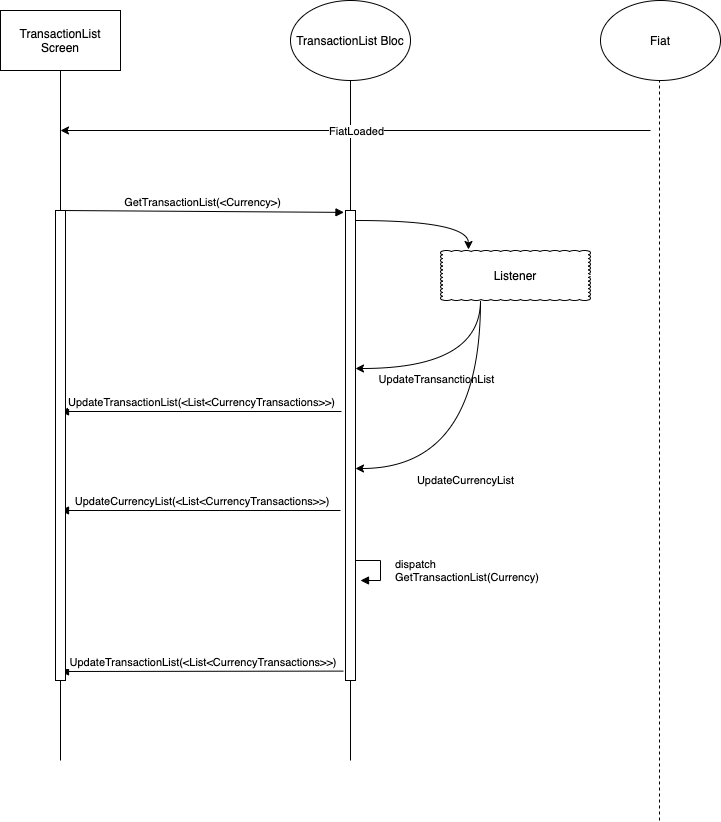

The diagram above was exported from draw.io. Its source (the exported page's mxGraphModel, read from the mxfile embedded in the PNG):
<mxGraphModel dx="946" dy="557" grid="1" gridSize="10" guides="1" tooltips="1" connect="1" arrows="1" fold="1" page="1" pageScale="1" pageWidth="850" pageHeight="1100" math="0" shadow="0">
  <root>
    <mxCell id="0" />
    <mxCell id="1" parent="0" />
    <mxCell id="IdgxDAqqp9eMmObDDpIW-4" value="TransactionList Screen" style="rounded=0;whiteSpace=wrap;html=1;" parent="1" vertex="1">
      <mxGeometry x="110" y="150" width="120" height="60" as="geometry" />
    </mxCell>
    <mxCell id="IdgxDAqqp9eMmObDDpIW-5" value="TransactionList Bloc" style="ellipse;whiteSpace=wrap;html=1;" parent="1" vertex="1">
      <mxGeometry x="400" y="140" width="120" height="80" as="geometry" />
    </mxCell>
    <mxCell id="IdgxDAqqp9eMmObDDpIW-8" value="" style="endArrow=none;html=1;entryX=0.5;entryY=1;entryDx=0;entryDy=0;" parent="1" target="IdgxDAqqp9eMmObDDpIW-4" edge="1" source="cdgKlogEmkWpYyJFjMh5-16">
      <mxGeometry width="50" height="50" relative="1" as="geometry">
        <mxPoint x="170" y="900" as="sourcePoint" />
        <mxPoint x="700" y="420" as="targetPoint" />
      </mxGeometry>
    </mxCell>
    <mxCell id="IdgxDAqqp9eMmObDDpIW-9" value="" style="endArrow=none;html=1;" parent="1" source="IdgxDAqqp9eMmObDDpIW-13" target="IdgxDAqqp9eMmObDDpIW-5" edge="1">
      <mxGeometry width="50" height="50" relative="1" as="geometry">
        <mxPoint x="459" y="890" as="sourcePoint" />
        <mxPoint x="459" y="220" as="targetPoint" />
      </mxGeometry>
    </mxCell>
    <mxCell id="cdgKlogEmkWpYyJFjMh5-1" value="Fiat" style="ellipse;whiteSpace=wrap;html=1;" vertex="1" parent="1">
      <mxGeometry x="710" y="140" width="120" height="80" as="geometry" />
    </mxCell>
    <mxCell id="cdgKlogEmkWpYyJFjMh5-2" value="" style="endArrow=none;dashed=1;html=1;entryX=0.5;entryY=1;entryDx=0;entryDy=0;" edge="1" parent="1">
      <mxGeometry width="50" height="50" relative="1" as="geometry">
        <mxPoint x="769" y="960" as="sourcePoint" />
        <mxPoint x="769" y="220" as="targetPoint" />
      </mxGeometry>
    </mxCell>
    <mxCell id="cdgKlogEmkWpYyJFjMh5-14" value="" style="endArrow=classic;html=1;" edge="1" parent="1">
      <mxGeometry relative="1" as="geometry">
        <mxPoint x="760" y="270" as="sourcePoint" />
        <mxPoint x="170" y="270" as="targetPoint" />
      </mxGeometry>
    </mxCell>
    <mxCell id="cdgKlogEmkWpYyJFjMh5-15" value="FiatLoaded" style="edgeLabel;resizable=0;html=1;align=center;verticalAlign=middle;" connectable="0" vertex="1" parent="cdgKlogEmkWpYyJFjMh5-14">
      <mxGeometry relative="1" as="geometry" />
    </mxCell>
    <mxCell id="IdgxDAqqp9eMmObDDpIW-13" value="" style="html=1;points=[];perimeter=orthogonalPerimeter;" parent="1" vertex="1">
      <mxGeometry x="455" y="350" width="10" height="470" as="geometry" />
    </mxCell>
    <mxCell id="IdgxDAqqp9eMmObDDpIW-15" value="GetTransactionList(&amp;lt;Currency&amp;gt;)" style="html=1;verticalAlign=bottom;endArrow=block;entryX=-0.153;entryY=0.004;entryDx=0;entryDy=0;entryPerimeter=0;" parent="1" target="IdgxDAqqp9eMmObDDpIW-13" edge="1">
      <mxGeometry x="170" y="350" width="80" as="geometry">
        <mxPoint x="170" y="350" as="sourcePoint" />
        <mxPoint x="250" y="350" as="targetPoint" />
      </mxGeometry>
    </mxCell>
    <mxCell id="cdgKlogEmkWpYyJFjMh5-3" value="Listener" style="whiteSpace=wrap;html=1;shape=mxgraph.basic.cloud_rect" vertex="1" parent="1">
      <mxGeometry x="550" y="390" width="150" height="50" as="geometry" />
    </mxCell>
    <mxCell id="cdgKlogEmkWpYyJFjMh5-4" value="" style="endArrow=classic;html=1;entryX=0.42;entryY=-0.02;entryDx=0;entryDy=0;entryPerimeter=0;edgeStyle=orthogonalEdgeStyle;curved=1;" edge="1" parent="1">
      <mxGeometry x="170" y="350" width="50" height="50" as="geometry">
        <mxPoint x="465" y="360" as="sourcePoint" />
        <mxPoint x="578" y="389" as="targetPoint" />
      </mxGeometry>
    </mxCell>
    <mxCell id="IdgxDAqqp9eMmObDDpIW-14" value="" style="endArrow=none;html=1;" parent="1" target="IdgxDAqqp9eMmObDDpIW-13" edge="1">
      <mxGeometry x="170" y="350" width="50" height="50" as="geometry">
        <mxPoint x="460" y="900" as="sourcePoint" />
        <mxPoint x="290" y="-30" as="targetPoint" />
      </mxGeometry>
    </mxCell>
    <mxCell id="IdgxDAqqp9eMmObDDpIW-16" value="UpdateTransactionList(&amp;lt;List&amp;lt;CurrencyTransactions&amp;gt;&amp;gt;)" style="html=1;verticalAlign=bottom;endArrow=block;" parent="1" edge="1">
      <mxGeometry x="170" y="580" width="80" as="geometry">
        <mxPoint x="451" y="551" as="sourcePoint" />
        <mxPoint x="170" y="551" as="targetPoint" />
      </mxGeometry>
    </mxCell>
    <mxCell id="cdgKlogEmkWpYyJFjMh5-5" value="" style="endArrow=classic;html=1;exitX=0.5;exitY=1.04;exitDx=0;exitDy=0;exitPerimeter=0;edgeStyle=orthogonalEdgeStyle;curved=1;" edge="1" parent="1">
      <mxGeometry x="180" y="430" as="geometry">
        <mxPoint x="590" y="440" as="sourcePoint" />
        <mxPoint x="465" y="508" as="targetPoint" />
        <Array as="points">
          <mxPoint x="590" y="508" />
        </Array>
      </mxGeometry>
    </mxCell>
    <mxCell id="cdgKlogEmkWpYyJFjMh5-6" value="UpdateTransanctionList" style="edgeLabel;resizable=0;html=1;align=center;verticalAlign=middle;" connectable="0" vertex="1" parent="cdgKlogEmkWpYyJFjMh5-5">
      <mxGeometry relative="1" as="geometry">
        <mxPoint x="-16" y="10" as="offset" />
      </mxGeometry>
    </mxCell>
    <mxCell id="cdgKlogEmkWpYyJFjMh5-11" value="" style="endArrow=classic;html=1;edgeStyle=orthogonalEdgeStyle;curved=1;" edge="1" parent="1" source="cdgKlogEmkWpYyJFjMh5-3">
      <mxGeometry x="180" y="530" as="geometry">
        <mxPoint x="590" y="540" as="sourcePoint" />
        <mxPoint x="465" y="608" as="targetPoint" />
        <Array as="points">
          <mxPoint x="590" y="608" />
        </Array>
      </mxGeometry>
    </mxCell>
    <mxCell id="cdgKlogEmkWpYyJFjMh5-12" value="UpdateCurrencyList" style="edgeLabel;resizable=0;html=1;align=center;verticalAlign=middle;" connectable="0" vertex="1" parent="cdgKlogEmkWpYyJFjMh5-11">
      <mxGeometry relative="1" as="geometry">
        <mxPoint x="-16" y="32.94" as="offset" />
      </mxGeometry>
    </mxCell>
    <mxCell id="IdgxDAqqp9eMmObDDpIW-22" value="&lt;br&gt;&amp;nbsp;UpdateCurrencyList(&amp;lt;List&amp;lt;CurrencyTransactions&amp;gt;&amp;gt;)" style="html=1;verticalAlign=bottom;endArrow=block;" parent="1" edge="1">
      <mxGeometry x="170" y="850" width="80" as="geometry">
        <mxPoint x="450" y="650" as="sourcePoint" />
        <mxPoint x="170" y="650" as="targetPoint" />
      </mxGeometry>
    </mxCell>
    <mxCell id="IdgxDAqqp9eMmObDDpIW-28" value="&lt;span style=&quot;text-align: center&quot;&gt;dispatch&lt;/span&gt;&lt;br style=&quot;text-align: center&quot;&gt;&lt;span style=&quot;text-align: center&quot;&gt;GetTransactionList(Currency)&lt;/span&gt;" style="edgeStyle=orthogonalEdgeStyle;html=1;align=left;spacingLeft=2;endArrow=block;rounded=0;entryX=1;entryY=0;" parent="1" edge="1">
      <mxGeometry y="-140" as="geometry">
        <mxPoint x="465" y="700" as="sourcePoint" />
        <Array as="points">
          <mxPoint x="490" y="700" />
        </Array>
        <mxPoint x="470" y="720" as="targetPoint" />
        <mxPoint x="33" as="offset" />
      </mxGeometry>
    </mxCell>
    <mxCell id="IdgxDAqqp9eMmObDDpIW-29" value="&amp;nbsp;UpdateTransactionList(&amp;lt;List&amp;lt;CurrencyTransactions&amp;gt;&amp;gt;)" style="html=1;verticalAlign=bottom;endArrow=block;exitX=-0.217;exitY=0.98;exitDx=0;exitDy=0;exitPerimeter=0;" parent="1" source="IdgxDAqqp9eMmObDDpIW-13" edge="1">
      <mxGeometry x="170" y="850" width="80" as="geometry">
        <mxPoint x="461.3299999999999" y="860.3199999999999" as="sourcePoint" />
        <mxPoint x="170" y="811" as="targetPoint" />
      </mxGeometry>
    </mxCell>
    <mxCell id="cdgKlogEmkWpYyJFjMh5-16" value="" style="html=1;points=[];perimeter=orthogonalPerimeter;" vertex="1" parent="1">
      <mxGeometry x="165" y="350" width="10" height="470" as="geometry" />
    </mxCell>
    <mxCell id="cdgKlogEmkWpYyJFjMh5-17" value="" style="endArrow=none;html=1;entryX=0.5;entryY=1;entryDx=0;entryDy=0;" edge="1" parent="1" target="cdgKlogEmkWpYyJFjMh5-16">
      <mxGeometry width="50" height="50" relative="1" as="geometry">
        <mxPoint x="170.00000000000023" y="900" as="sourcePoint" />
        <mxPoint x="169.99999999999977" y="210" as="targetPoint" />
      </mxGeometry>
    </mxCell>
  </root>
</mxGraphModel>